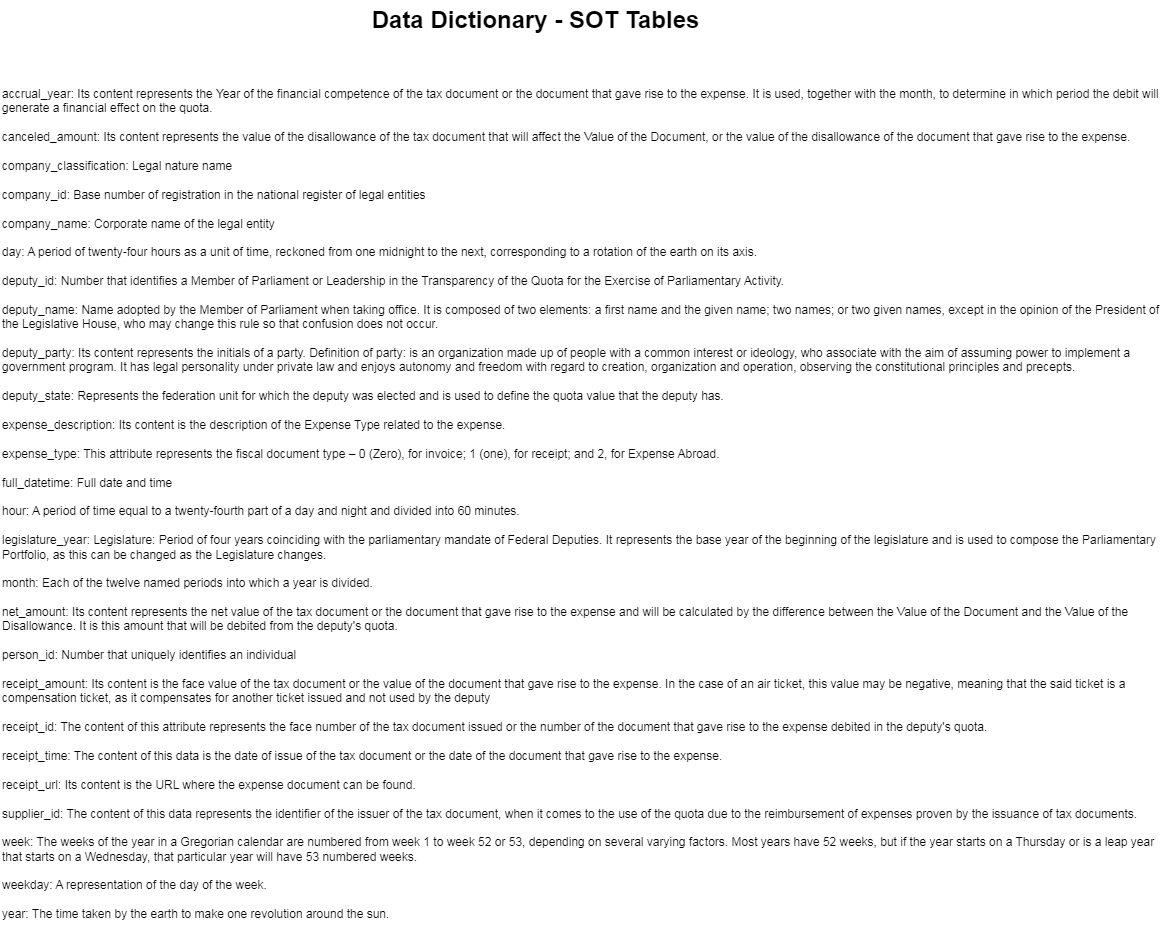

The diagram above was exported from draw.io. Its source (the exported page's mxGraphModel, read from the mxfile embedded in the PNG):
<mxGraphModel dx="1380" dy="646" grid="1" gridSize="10" guides="1" tooltips="1" connect="1" arrows="1" fold="1" page="1" pageScale="1" pageWidth="850" pageHeight="1100" math="0" shadow="0" extFonts="Permanent Marker^https://fonts.googleapis.com/css?family=Permanent+Marker">
  <root>
    <mxCell id="0" />
    <mxCell id="1" parent="0" />
    <mxCell id="yVbmxlLXTKx8qsRBTlIl-95" value="Data Dictionary - SOT Tables" style="text;strokeColor=none;fillColor=none;html=1;fontSize=24;fontStyle=1;verticalAlign=middle;align=center;" parent="1" vertex="1">
      <mxGeometry x="400" y="40" width="370" height="40" as="geometry" />
    </mxCell>
    <mxCell id="lYkpOx0pzmJQ41AUnzn0-4" value="accrual_year: Its content represents the Year of the financial competence of the tax document or the document that gave rise to the expense. It is used, together with the month, to determine in which period the debit will generate a financial effect on the quota.&lt;br&gt;&lt;br&gt;canceled_amount: Its content represents the value of the disallowance of the tax document that will affect the Value of the Document, or the value of the disallowance of the document that gave rise to the expense.&lt;br&gt;&lt;br&gt;company_classification: Legal nature name&lt;br&gt;&lt;br&gt;company_id: Base number of registration in the national register of legal entities&lt;br&gt;&lt;br&gt;company_name: Corporate name of the legal entity&lt;br&gt;&lt;br&gt;day: A period of twenty-four hours as a unit of time, reckoned from one midnight to the next, corresponding to a rotation of the earth on its axis.&lt;br&gt;&lt;br&gt;deputy_id: Number that identifies a Member of Parliament or Leadership in the Transparency of the Quota for the Exercise of Parliamentary Activity.&lt;br&gt;&lt;br&gt;deputy_name: Name adopted by the Member of Parliament when taking office. It is composed of two elements: a first name and the given name; two names; or two given names, except in the opinion of the President of the Legislative House, who may change this rule so that confusion does not occur.&lt;br&gt;&lt;br&gt;deputy_party: Its content represents the initials of a party. Definition of party: is an organization made up of people with a common interest or ideology, who associate with the aim of assuming power to implement a government program. It has legal personality under private law and enjoys autonomy and freedom with regard to creation, organization and operation, observing the constitutional principles and precepts.&lt;br&gt;&lt;br&gt;deputy_state: Represents the federation unit for which the deputy was elected and is used to define the quota value that the deputy has.&lt;br&gt;&lt;br&gt;expense_description: Its content is the description of the Expense Type related to the expense.&lt;br&gt;&lt;br&gt;expense_type: This attribute represents the fiscal document type – 0 (Zero), for invoice; 1 (one), for receipt; and 2, for Expense Abroad.&lt;br&gt;&lt;br&gt;full_datetime:&amp;nbsp;Full date and time&lt;br&gt;&lt;br&gt;hour: A period of time equal to a twenty-fourth part of a day and night and divided into 60 minutes.&lt;br&gt;&lt;br&gt;legislature_year: Legislature: Period of four years coinciding with the parliamentary mandate of Federal Deputies. It represents the base year of the beginning of the legislature and is used to compose the Parliamentary Portfolio, as this can be changed as the Legislature changes.&lt;br&gt;&lt;br&gt;month: Each of the twelve named periods into which a year is divided.&lt;br&gt;&lt;br&gt;net_amount: Its content represents the net value of the tax document or the document that gave rise to the expense and will be calculated by the difference between the Value of the Document and the Value of the Disallowance. It is this amount that will be debited from the deputy's quota.&lt;br&gt;&lt;br&gt;person_id: Number that uniquely identifies an individual&lt;br&gt;&lt;br&gt;receipt_amount: Its content is the face value of the tax document or the value of the document that gave rise to the expense. In the case of an air ticket, this value may be negative, meaning that the said ticket is a compensation ticket, as it compensates for another ticket issued and not used by the deputy&lt;br&gt;&lt;br&gt;receipt_id: The content of this attribute represents the face number of the tax document issued or the number of the document that gave rise to the expense debited in the deputy's quota.&lt;br&gt;&lt;br&gt;receipt_time: The content of this data is the date of issue of the tax document or the date of the document that gave rise to the expense.&lt;br&gt;&lt;br&gt;receipt_url: Its content is the URL where the expense document can be found.&lt;br&gt;&lt;br&gt;supplier_id: The content of this data represents the identifier of the issuer of the tax document, when it comes to the use of the quota due to the reimbursement of expenses proven by the issuance of tax&amp;nbsp;documents.&lt;br&gt;&lt;br&gt;week: The weeks of the year in a Gregorian calendar are numbered from week 1 to week 52 or 53, depending on several varying factors. Most years have 52 weeks, but if the year starts on a Thursday or is a leap year that starts on a Wednesday, that particular year will have 53 numbered weeks.&lt;br&gt;&lt;br&gt;weekday: A representation of the day of the week.&lt;br&gt;&lt;br&gt;year: The time taken by the earth to make one revolution around the sun." style="text;whiteSpace=wrap;html=1;" vertex="1" parent="1">
      <mxGeometry x="50" y="120" width="1170" height="860" as="geometry" />
    </mxCell>
  </root>
</mxGraphModel>